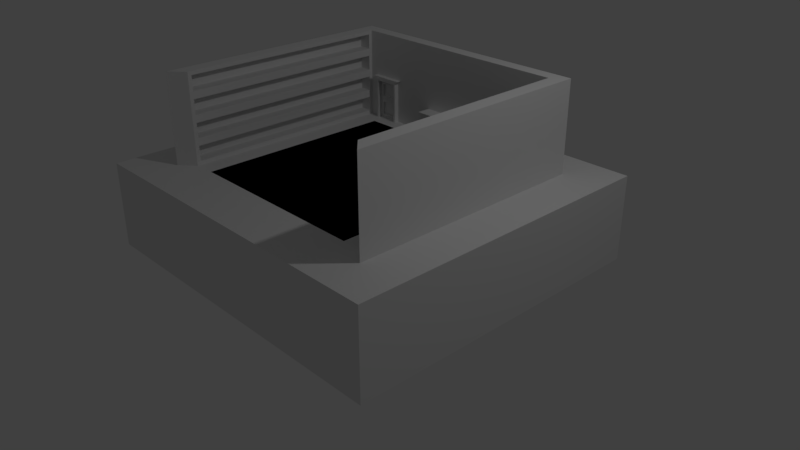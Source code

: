 # Source: MansionStage.blend  (saved by Blender 2.79.0; exported with 4.5.12 LTS)
import bpy
from mathutils import Matrix  # noqa: F401  (used for matrix-valued properties, if any)

bpy.ops.wm.read_factory_settings(use_empty=True)
scene = bpy.context.scene
scene.name = 'Scene'

# ---- collections
col_collection_1 = bpy.data.collections.new('Collection 1'); scene.collection.children.link(col_collection_1)

# ---- materials (node trees are filled in below, after node groups)
mat_material = bpy.data.materials.new('Material')
mat_material.alpha_threshold = 0.0
mat_material.use_transparent_shadow = False
mat_material.roughness = 0.5
mat_material.line_color = (0.0, 0.0, 0.0, 1.0)
mat_pit = bpy.data.materials.new('Pit')
mat_pit.alpha_threshold = 0.0
mat_pit.use_transparent_shadow = False
mat_pit.diffuse_color = (0.0, 0.0, 0.0, 1.0)
mat_pit.roughness = 0.5

# ---- material node trees

# ---- world
world_world = bpy.data.worlds.new('World'); scene.world = world_world
world_world.color = (0.05088, 0.05088, 0.05088)
world_world.use_sun_shadow = False
world_world.sun_shadow_jitter_overblur = 0.0
world_world.cycles.sampling_method = 'MANUAL'

# ---- cameras
cam_camera = bpy.data.cameras.new('Camera')
cam_camera.clip_end = 100.0
cam_camera.lens = 35.0
cam_camera.sensor_width = 32.0
cam_camera.sensor_height = 18.0
cam_camera.ortho_scale = 7.314
cam_camera.dof.focus_distance = 0.0
cam_camera.dof.aperture_fstop = 128.0

# ---- lights
light_lamp = bpy.data.lights.new('Lamp', 'POINT')
light_lamp.transmission_factor = 0.0
light_lamp.cutoff_distance = 30.0
light_lamp.energy = 100.0
light_lamp.shadow_buffer_clip_start = 1.001
light_lamp.shadow_soft_size = 0.1
light_lamp.shadow_maximum_resolution = 0.006
light_lamp.use_absolute_resolution = True

# ---- meshes
me_cube = bpy.data.meshes.new('Cube')
me_cube.from_pydata([(2.299, 2.146, 0.03526), (2.299, -2.146, 0.03526), (1.255, 1.438, 1.173), (1.255, -1.236, 1.173), (2.299, 2.146, 1.173), (2.299, -2.146, 1.173), (1.033, 1.165, 0.4137), (1.033, -1.165, 0.4137), (1.723, 1.625, 1.173), (1.723, -1.625, 1.173), (1.533, 1.402, 1.223), (1.533, -1.402, 1.223), (1.533, -1.402, 2.317), (1.723, -1.625, 2.367), (1.723, 1.625, 2.367), (1.533, 1.402, 2.317), (4.768e-07, 2.146, 0.03526), (-2.384e-07, -2.146, 0.03526), (7.153e-07, 2.146, 1.173), (-1.192e-06, -2.146, 1.173), (0.0, 1.438, 1.173), (0.0, -1.236, 1.173), (0.0, 1.165, 0.4137), (0.0, -1.165, 0.4137), (-8.345e-07, -1.625, 1.173), (5.96e-07, 1.625, 1.173), (4.768e-07, 1.452, 1.173), (0.0, -1.452, 1.173), (-8.345e-07, -1.625, 2.367), (-7.153e-07, -1.452, 2.367), (1.723, -1.625, 2.069), (1.723, -1.625, 1.77), (1.723, -1.625, 1.472), (1.723, 1.625, 1.472), (1.723, 1.625, 1.77), (1.723, 1.625, 2.069), (1.533, -1.402, 2.019), (1.533, -1.402, 1.72), (1.533, -1.402, 1.422), (1.533, 1.402, 2.019), (1.533, 1.402, 1.72), (1.533, 1.402, 1.422), (-8.345e-07, -1.625, 1.472), (-8.345e-07, -1.625, 1.77), (-8.345e-07, -1.625, 2.069), (1.071, -1.452, 1.217), (-7.153e-07, -1.452, 1.77), (-7.153e-07, -1.452, 2.069), (1.533, -1.452, 1.173), (1.533, 1.452, 1.173), (1.533, -1.402, 1.522), (1.533, 1.402, 1.522), (1.533, -1.402, 1.82), (1.533, -1.452, 1.472), (1.533, 1.402, 1.82), (1.533, 1.452, 1.472), (1.533, -1.402, 2.119), (1.533, -1.452, 1.77), (1.533, 1.402, 2.119), (1.533, 1.452, 1.77), (1.533, -1.452, 2.367), (1.533, 1.452, 2.367), (1.533, -1.452, 2.069), (1.533, 1.452, 2.069), (1.702, -1.402, 1.223), (1.702, 1.402, 1.223), (1.702, -1.402, 1.422), (1.702, 1.402, 1.422), (1.702, -1.402, 1.72), (1.702, -1.402, 1.522), (1.702, 1.402, 1.72), (1.702, 1.402, 1.522), (1.702, -1.402, 2.019), (1.702, -1.402, 1.82), (1.702, 1.402, 2.019), (1.702, 1.402, 1.82), (1.702, -1.402, 2.317), (1.702, 1.402, 2.317), (1.702, -1.402, 2.119), (1.702, 1.402, 2.119), (0.0, -1.452, 1.51), (0.2955, -1.452, 1.198), (0.2955, -1.452, 1.446), (0.4059, -1.452, 1.51), (0.0, -1.452, 1.446), (0.0, -1.452, 1.198), (0.3286, -1.452, 1.173), (0.3286, -1.452, 1.472), (0.0, -1.606, 1.198), (0.0, -1.606, 1.446), (0.2955, -1.606, 1.198), (0.2955, -1.606, 1.446), (0.0, -1.264, 1.472), (0.0, -1.264, 1.51), (0.0, -1.264, 1.173), (0.3286, -1.264, 1.173), (0.3286, -1.264, 1.472), (0.4059, -1.264, 1.51), (0.0, -1.264, 1.198), (0.2955, -1.264, 1.198), (0.0, -1.264, 1.446), (0.2955, -1.264, 1.446), (1.292, -1.452, 1.217), (1.072, -1.452, 1.672), (1.291, -1.452, 1.672), (1.071, -1.452, 1.487), (1.291, -1.452, 1.487), (1.291, -1.452, 1.674), (1.071, -1.452, 1.674), (1.0, -1.452, 1.173), (1.363, -1.452, 1.173), (0.9491, -1.452, 1.77), (1.419, -1.452, 1.77), (1.363, -1.452, 1.472), (1.0, -1.452, 1.472), (1.363, -1.452, 1.714), (1.0, -1.452, 1.716), (1.0, -1.386, 1.173), (1.363, -1.386, 1.173), (0.9491, -1.386, 1.77), (1.419, -1.386, 1.77), (1.363, -1.386, 1.472), (1.0, -1.386, 1.472), (1.363, -1.386, 1.714), (1.0, -1.386, 1.716), (1.03, -1.386, 1.176), (1.333, -1.386, 1.176), (1.031, -1.386, 1.714), (1.334, -1.386, 1.714), (1.333, -1.386, 1.445), (1.03, -1.386, 1.445), (1.333, -1.386, 1.699), (1.03, -1.386, 1.701), (1.071, -1.452, 1.404), (1.292, -1.452, 1.404), (1.031, -1.452, 1.714), (1.334, -1.452, 1.714), (1.333, -1.452, 1.699), (1.03, -1.452, 1.701), (1.03, -1.452, 1.445), (1.333, -1.452, 1.445), (1.03, -1.452, 1.176), (1.333, -1.452, 1.176), (1.058, -1.452, 1.473), (1.305, -1.452, 1.473), (1.056, -1.452, 1.686), (1.305, -1.452, 1.686), (1.305, -1.452, 1.674), (1.058, -1.452, 1.673), (1.057, -1.452, 1.418), (1.306, -1.452, 1.418), (1.057, -1.452, 1.203), (1.306, -1.452, 1.203), (1.071, -1.47, 1.487), (1.291, -1.47, 1.487), (1.072, -1.47, 1.672), (1.291, -1.47, 1.672), (1.291, -1.47, 1.674), (1.071, -1.47, 1.674), (1.071, -1.47, 1.404), (1.292, -1.47, 1.404), (1.071, -1.47, 1.217), (1.292, -1.47, 1.217), (1.063, -1.439, 1.474), (1.3, -1.439, 1.474), (1.061, -1.439, 1.678), (1.299, -1.439, 1.678), (1.3, -1.439, 1.666), (1.063, -1.439, 1.665), (1.062, -1.439, 1.421), (1.301, -1.439, 1.421), (1.062, -1.439, 1.216), (1.301, -1.439, 1.216), (1.076, -1.439, 1.488), (1.286, -1.439, 1.487), (1.077, -1.439, 1.664), (1.287, -1.439, 1.664), (1.286, -1.439, 1.666), (1.076, -1.439, 1.666), (1.075, -1.439, 1.408), (1.287, -1.439, 1.408), (1.075, -1.439, 1.229), (1.287, -1.439, 1.229), (1.048, -1.452, 1.427), (1.047, -1.452, 1.427), (1.038, -1.452, 1.436), (1.038, -1.452, 1.445), (1.048, -1.452, 1.445), (1.038, -1.452, 1.454), (1.048, -1.452, 1.464), (1.048, -1.452, 1.427), (1.038, -1.452, 1.464), (1.038, -1.452, 1.427), (1.059, -1.411, 1.438), (1.039, -1.411, 1.447), (1.039, -1.411, 1.456), (1.061, -1.411, 1.456), (1.039, -1.411, 1.465), (1.061, -1.411, 1.474), (1.061, -1.411, 1.438), (1.039, -1.411, 1.474), (1.039, -1.411, 1.438)], [], [(0, 4, 5, 1), (8, 9, 5, 4), (25, 8, 4, 18), (21, 3, 7, 23), (3, 2, 6, 7), (44, 30, 13, 28), (26, 49, 8, 25), (30, 35, 14, 13), (2, 3, 48, 49), (20, 2, 49, 26), (61, 60, 13, 14), (52, 36, 72, 73), (35, 63, 61, 14), (60, 29, 28, 13), (3, 21, 27, 86, 109, 110, 48), (62, 47, 29, 60), (6, 22, 23, 7), (9, 24, 19, 5), (4, 0, 16, 18), (1, 5, 19, 17), (2, 20, 22, 6), (0, 1, 17, 16), (48, 110, 113, 53), (53, 113, 115, 112, 57), (57, 112, 111, 46, 47, 62), (8, 49, 55, 33), (33, 55, 59, 34), (34, 59, 63, 35), (11, 38, 66, 64), (50, 37, 68, 69), (10, 11, 64, 65), (9, 8, 33, 32), (32, 33, 34, 31), (31, 34, 35, 30), (24, 9, 32, 42), (42, 32, 31, 43), (43, 31, 30, 44), (11, 10, 49, 48), (38, 11, 48, 53), (10, 41, 55, 49), (41, 38, 53, 55), (37, 50, 53, 57), (51, 40, 59, 55), (50, 51, 55, 53), (40, 37, 57, 59), (36, 52, 57, 62), (54, 39, 63, 59), (52, 54, 59, 57), (39, 36, 62, 63), (15, 12, 60, 61), (12, 56, 62, 60), (58, 15, 61, 63), (56, 58, 63, 62), (79, 78, 76, 77), (65, 64, 66, 67), (71, 69, 68, 70), (75, 73, 72, 74), (40, 51, 71, 70), (12, 15, 77, 76), (41, 10, 65, 67), (39, 54, 75, 74), (51, 50, 69, 71), (56, 12, 76, 78), (38, 41, 67, 66), (54, 52, 73, 75), (37, 40, 70, 68), (15, 58, 79, 77), (36, 39, 74, 72), (58, 56, 78, 79), (84, 82, 91, 89), (85, 81, 99, 98), (80, 83, 97, 93), (81, 82, 101, 99), (86, 27, 94, 95), (91, 90, 88, 89), (82, 81, 90, 91), (81, 85, 88, 90), (93, 97, 96, 92), (98, 99, 95, 94), (101, 100, 92, 96), (99, 101, 96, 95), (87, 86, 95, 96), (82, 84, 100, 101), (83, 87, 96, 97), (106, 105, 153, 154), (114, 109, 86, 87), (104, 107, 157, 156), (111, 116, 114, 87, 83, 80, 46), (136, 135, 127, 128), (141, 142, 126, 125), (138, 139, 130, 132), (114, 116, 124, 122), (135, 138, 132, 127), (111, 112, 120, 119), (116, 111, 119, 124), (137, 136, 128, 131), (125, 126, 118, 117), (128, 127, 119, 120), (126, 129, 121, 118), (130, 125, 117, 122), (129, 131, 123, 121), (131, 128, 120, 123), (127, 132, 124, 119), (132, 130, 122, 124), (113, 110, 118, 121), (142, 140, 129, 126), (109, 114, 122, 117), (139, 141, 125, 130), (115, 113, 121, 123), (110, 109, 117, 118), (140, 137, 131, 129), (112, 115, 123, 120), (143, 144, 140, 187, 189), (146, 145, 135, 136), (144, 147, 137, 140), (147, 146, 136, 137), (145, 148, 138, 135), (148, 143, 189, 191, 188, 139, 138), (150, 149, 183, 190, 187, 140), (151, 152, 142, 141), (152, 150, 140, 142), (149, 151, 141, 139, 185, 192, 184, 183), (105, 106, 174, 173), (143, 148, 168, 163), (45, 102, 182, 181), (149, 150, 170, 169), (148, 145, 165, 168), (134, 133, 179, 180), (146, 147, 167, 166), (108, 105, 173, 178), (147, 144, 164, 167), (103, 108, 178, 175), (160, 162, 161, 159), (156, 157, 154, 153, 158, 155), (102, 45, 161, 162), (108, 103, 155, 158), (103, 104, 156, 155), (134, 102, 162, 160), (105, 108, 158, 153), (107, 106, 154, 157), (45, 133, 159, 161), (133, 134, 160, 159), (173, 174, 164, 163), (176, 175, 165, 166), (174, 177, 167, 164), (177, 176, 166, 167), (175, 178, 168, 165), (178, 173, 163, 168), (180, 179, 169, 170), (181, 182, 172, 171), (182, 180, 170, 172), (179, 181, 171, 169), (152, 151, 171, 172), (102, 134, 180, 182), (104, 103, 175, 176), (150, 152, 172, 170), (133, 45, 181, 179), (106, 107, 177, 174), (144, 143, 163, 164), (151, 149, 169, 171), (107, 104, 176, 177), (145, 146, 166, 165), (196, 199, 193, 194, 195), (190, 184, 193, 199), (186, 185, 139), (184, 190, 183), (186, 188, 197, 195), (188, 186, 139), (192, 185, 194, 201), (185, 186, 195, 194), (198, 196, 195, 197), (197, 200, 198), (193, 201, 194), (184, 192, 201, 193), (191, 189, 198, 200), (187, 190, 199, 196), (188, 191, 200, 197), (189, 187, 196, 198)])
me_cube.polygons.foreach_set('material_index', [0, 0, 0, 1, 1, 0, 0, 0, 0, 0, 0, 0, 0, 0, 0, 0, 1, 0, 0, 0, 1, 0, 0, 0, 0, 0, 0, 0, 0, 0, 0, 0, 0, 0, 0, 0, 0, 0, 0, 0, 0, 0, 0, 0, 0, 0, 0, 0, 0, 0, 0, 0, 0, 0, 0, 0, 0, 0, 0, 0, 0, 0, 0, 0, 0, 0, 0, 0, 0, 0, 0, 0, 0, 0, 0, 0, 0, 0, 0, 0, 0, 0, 0, 0, 0, 0, 0, 0, 0, 0, 0, 0, 0, 0, 0, 0, 0, 0, 0, 0, 0, 0, 0, 0, 0, 0, 0, 0, 0, 0, 0, 0, 0, 0, 0, 0, 0, 0, 0, 0, 0, 0, 0, 0, 0, 0, 0, 0, 0, 0, 0, 0, 0, 0, 0, 0, 0, 0, 0, 0, 0, 0, 0, 0, 0, 0, 0, 0, 0, 0, 0, 0, 0, 0, 0, 0, 0, 0, 0, 0, 0, 0, 0, 0, 0, 0, 0, 0, 0, 0, 0, 0, 0, 0, 0, 0, 0, 0])
me_cube.materials.append(mat_material)
me_cube.materials.append(mat_pit)
me_cube.use_remesh_preserve_volume = False
me_cube.use_remesh_preserve_attributes = False
me_cube.use_mirror_vertex_groups = False
me_cube.update()

# ---- objects
ob_cube = bpy.data.objects.new('Cube', me_cube)
ob_lamp = bpy.data.objects.new('Lamp', light_lamp)
ob_camera = bpy.data.objects.new('Camera', cam_camera)

# ---- transforms, parenting, visibility, modifiers, constraints
ob_cube.location = (0.0, 0.0, 0.0)
ob_cube.rotation_euler = (0.0, 0.0, 3.142)
ob_cube.lock_rotations_4d = False
ob_cube.empty_display_type = 'ARROWS'
ob_cube.lineart.crease_threshold = 0.0
_m = ob_cube.modifiers.new('Mirror', 'MIRROR')
_m.use_clip = True
ob_lamp.location = (4.076, 1.005, 5.904)
ob_lamp.rotation_euler = (0.6503, 0.05522, 1.866)
ob_lamp.lock_rotations_4d = False
ob_lamp.empty_display_type = 'ARROWS'
ob_lamp.color = (0.0, 0.0, 0.0, 0.0)
ob_lamp.lineart.crease_threshold = 0.0
ob_camera.location = (7.481, -6.508, 5.344)
ob_camera.rotation_euler = (1.109, 0.0, 0.8149)
ob_camera.lock_rotations_4d = False
ob_camera.empty_display_type = 'ARROWS'
ob_camera.color = (0.0, 0.0, 0.0, 0.0)
ob_camera.display_type = 'WIRE'
ob_camera.lineart.crease_threshold = 0.0

# ---- collection membership
col_collection_1.objects.link(ob_cube)
col_collection_1.objects.link(ob_lamp)
col_collection_1.objects.link(ob_camera)

# ---- scene / render settings (as saved in the file)
scene.camera = ob_camera
scene.frame_start = 1; scene.frame_end = 250; scene.frame_set(0)
scene.render.engine = 'BLENDER_EEVEE_NEXT'
scene.render.resolution_percentage = 50
scene.render.dither_intensity = 0.0
scene.cycles.use_denoising = False
scene.cycles.samples = 128
scene.cycles.sampling_pattern = 'TABULATED_SOBOL'
scene.cycles.use_adaptive_sampling = False
scene.cycles.use_light_tree = False
scene.cycles.blur_glossy = 0.0
scene.cycles.sample_clamp_indirect = 0.0
scene.view_settings.view_transform = 'Standard'
bpy.context.view_layer.update()
